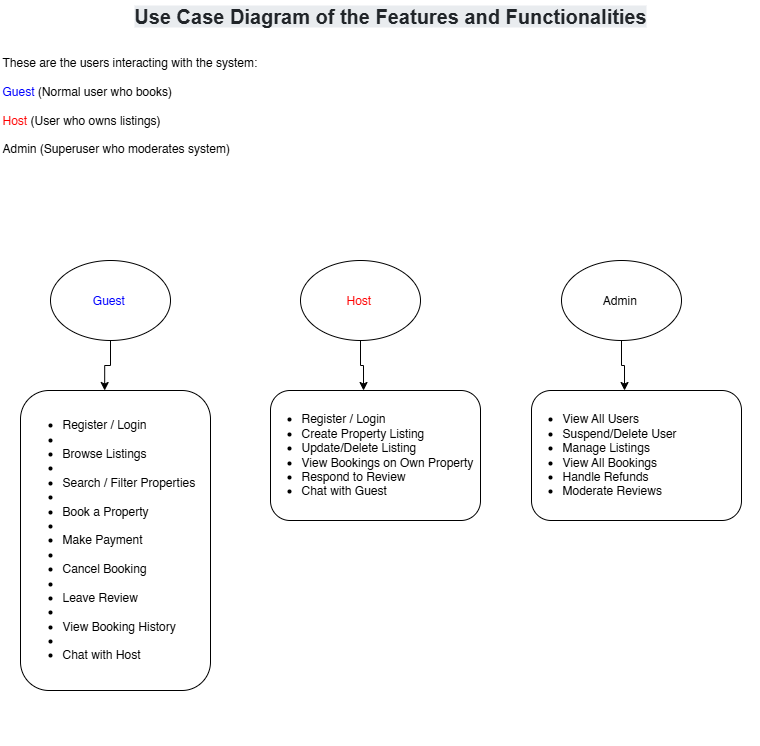

The diagram above was exported from draw.io. Its source (the exported page's mxGraphModel, read from the mxfile embedded in the PNG):
<mxGraphModel dx="946" dy="571" grid="1" gridSize="10" guides="1" tooltips="1" connect="1" arrows="1" fold="1" page="1" pageScale="1" pageWidth="850" pageHeight="1100" math="0" shadow="0">
  <root>
    <mxCell id="0" />
    <mxCell id="1" parent="0" />
    <mxCell id="TSrOqX-VtlRm77NbD84j-1" value="&lt;span style=&quot;color: rgb(33, 37, 41); font-family: Poppins, sans-serif; font-size: 20px; text-align: start; background-color: rgb(233, 236, 239);&quot;&gt;&lt;b&gt;Use Case Diagram of the Features and Functionalities&lt;/b&gt;&lt;/span&gt;" style="text;html=1;align=center;verticalAlign=middle;whiteSpace=wrap;rounded=0;" parent="1" vertex="1">
      <mxGeometry x="130" y="50" width="620" height="30" as="geometry" />
    </mxCell>
    <mxCell id="TSrOqX-VtlRm77NbD84j-2" value="" style="rounded=1;whiteSpace=wrap;html=1;" parent="1" vertex="1">
      <mxGeometry x="70" y="440" width="190" height="300" as="geometry" />
    </mxCell>
    <mxCell id="TSrOqX-VtlRm77NbD84j-3" value="" style="ellipse;whiteSpace=wrap;html=1;" parent="1" vertex="1">
      <mxGeometry x="100" y="310" width="120" height="80" as="geometry" />
    </mxCell>
    <mxCell id="TSrOqX-VtlRm77NbD84j-4" style="edgeStyle=orthogonalEdgeStyle;rounded=0;orthogonalLoop=1;jettySize=auto;html=1;entryX=0.443;entryY=0;entryDx=0;entryDy=0;entryPerimeter=0;" parent="1" source="TSrOqX-VtlRm77NbD84j-3" target="TSrOqX-VtlRm77NbD84j-2" edge="1">
      <mxGeometry relative="1" as="geometry" />
    </mxCell>
    <mxCell id="TSrOqX-VtlRm77NbD84j-5" value="&lt;span style=&quot;color: rgb(0, 0, 255); text-align: left;&quot;&gt;Guest&amp;nbsp;&lt;/span&gt;" style="text;html=1;align=center;verticalAlign=middle;whiteSpace=wrap;rounded=0;" parent="1" vertex="1">
      <mxGeometry x="130" y="335" width="60" height="30" as="geometry" />
    </mxCell>
    <mxCell id="TSrOqX-VtlRm77NbD84j-6" value="&lt;div&gt;These are the users interacting with the system:&lt;/div&gt;&lt;div&gt;&lt;br&gt;&lt;/div&gt;&lt;div&gt;&lt;font style=&quot;color: rgb(0, 0, 255);&quot;&gt;Guest &lt;/font&gt;(Normal user who books)&lt;/div&gt;&lt;div&gt;&lt;br&gt;&lt;/div&gt;&lt;div&gt;&lt;font style=&quot;color: rgb(255, 0, 0);&quot;&gt;Host &lt;/font&gt;(User who owns listings)&lt;/div&gt;&lt;div&gt;&lt;br&gt;&lt;/div&gt;&lt;div&gt;Admin (Superuser who moderates system)&lt;/div&gt;" style="text;html=1;align=left;verticalAlign=middle;whiteSpace=wrap;rounded=0;" parent="1" vertex="1">
      <mxGeometry x="50" y="140" width="490" height="30" as="geometry" />
    </mxCell>
    <mxCell id="TSrOqX-VtlRm77NbD84j-7" value="&lt;div&gt;&lt;ul&gt;&lt;li&gt;Register / Login&lt;/li&gt;&lt;li&gt;&lt;br&gt;&lt;/li&gt;&lt;li&gt;Browse Listings&lt;/li&gt;&lt;li&gt;&lt;br&gt;&lt;/li&gt;&lt;li&gt;Search / Filter Properties&lt;/li&gt;&lt;li&gt;&lt;br&gt;&lt;/li&gt;&lt;li&gt;Book a Property&lt;/li&gt;&lt;li&gt;&lt;br&gt;&lt;/li&gt;&lt;li&gt;Make Payment&lt;/li&gt;&lt;li&gt;&lt;br&gt;&lt;/li&gt;&lt;li&gt;Cancel Booking&lt;/li&gt;&lt;li&gt;&lt;br&gt;&lt;/li&gt;&lt;li&gt;Leave Review&lt;/li&gt;&lt;li&gt;&lt;br&gt;&lt;/li&gt;&lt;li&gt;View Booking History&lt;/li&gt;&lt;li&gt;&lt;br&gt;&lt;/li&gt;&lt;li&gt;Chat with Host&lt;/li&gt;&lt;/ul&gt;&lt;div&gt;&lt;br&gt;&lt;/div&gt;&lt;div&gt;&lt;br&gt;&lt;/div&gt;&lt;div&gt;&lt;br&gt;&lt;/div&gt;&lt;div&gt;&lt;br&gt;&lt;/div&gt;&lt;div&gt;&lt;br&gt;&lt;/div&gt;&lt;/div&gt;" style="text;html=1;align=left;verticalAlign=middle;whiteSpace=wrap;rounded=0;" parent="1" vertex="1">
      <mxGeometry x="70" y="610" width="320" height="30" as="geometry" />
    </mxCell>
    <mxCell id="TSrOqX-VtlRm77NbD84j-14" value="" style="rounded=1;whiteSpace=wrap;html=1;" parent="1" vertex="1">
      <mxGeometry x="320" y="440" width="210" height="130" as="geometry" />
    </mxCell>
    <mxCell id="TSrOqX-VtlRm77NbD84j-15" value="" style="ellipse;whiteSpace=wrap;html=1;" parent="1" vertex="1">
      <mxGeometry x="350" y="310" width="120" height="80" as="geometry" />
    </mxCell>
    <mxCell id="TSrOqX-VtlRm77NbD84j-16" style="edgeStyle=orthogonalEdgeStyle;rounded=0;orthogonalLoop=1;jettySize=auto;html=1;entryX=0.443;entryY=0;entryDx=0;entryDy=0;entryPerimeter=0;" parent="1" source="TSrOqX-VtlRm77NbD84j-15" target="TSrOqX-VtlRm77NbD84j-14" edge="1">
      <mxGeometry relative="1" as="geometry" />
    </mxCell>
    <mxCell id="TSrOqX-VtlRm77NbD84j-17" value="&lt;span style=&quot;color: rgb(255, 0, 0); text-align: left;&quot;&gt;Host&amp;nbsp;&lt;/span&gt;" style="text;html=1;align=center;verticalAlign=middle;whiteSpace=wrap;rounded=0;" parent="1" vertex="1">
      <mxGeometry x="380" y="335" width="60" height="30" as="geometry" />
    </mxCell>
    <mxCell id="TSrOqX-VtlRm77NbD84j-18" value="&lt;div&gt;&lt;ul&gt;&lt;li&gt;Register / Login&lt;/li&gt;&lt;li&gt;Create Property Listing&lt;/li&gt;&lt;li&gt;Update/Delete Listing&lt;/li&gt;&lt;li&gt;View Bookings on Own Property&lt;/li&gt;&lt;li&gt;Respond to Review&lt;/li&gt;&lt;li&gt;Chat with Guest&lt;/li&gt;&lt;/ul&gt;&lt;/div&gt;" style="text;html=1;align=left;verticalAlign=middle;whiteSpace=wrap;rounded=0;" parent="1" vertex="1">
      <mxGeometry x="309" y="489" width="320" height="30" as="geometry" />
    </mxCell>
    <mxCell id="TSrOqX-VtlRm77NbD84j-19" value="" style="rounded=1;whiteSpace=wrap;html=1;" parent="1" vertex="1">
      <mxGeometry x="581" y="440" width="210" height="130" as="geometry" />
    </mxCell>
    <mxCell id="TSrOqX-VtlRm77NbD84j-20" value="" style="ellipse;whiteSpace=wrap;html=1;" parent="1" vertex="1">
      <mxGeometry x="611" y="310" width="120" height="80" as="geometry" />
    </mxCell>
    <mxCell id="TSrOqX-VtlRm77NbD84j-21" style="edgeStyle=orthogonalEdgeStyle;rounded=0;orthogonalLoop=1;jettySize=auto;html=1;entryX=0.443;entryY=0;entryDx=0;entryDy=0;entryPerimeter=0;" parent="1" source="TSrOqX-VtlRm77NbD84j-20" target="TSrOqX-VtlRm77NbD84j-19" edge="1">
      <mxGeometry relative="1" as="geometry" />
    </mxCell>
    <mxCell id="TSrOqX-VtlRm77NbD84j-22" value="&lt;span style=&quot;text-align: left;&quot;&gt;Admin&amp;nbsp;&lt;/span&gt;" style="text;html=1;align=center;verticalAlign=middle;whiteSpace=wrap;rounded=0;" parent="1" vertex="1">
      <mxGeometry x="641" y="335" width="60" height="30" as="geometry" />
    </mxCell>
    <mxCell id="TSrOqX-VtlRm77NbD84j-23" value="&lt;div&gt;&lt;ul&gt;&lt;li&gt;View All Users&lt;/li&gt;&lt;li&gt;Suspend/Delete User&lt;/li&gt;&lt;li&gt;Manage Listings&lt;/li&gt;&lt;li&gt;View All Bookings&lt;/li&gt;&lt;li&gt;Handle Refunds&lt;/li&gt;&lt;li&gt;Moderate Reviews&lt;/li&gt;&lt;/ul&gt;&lt;/div&gt;" style="text;html=1;align=left;verticalAlign=middle;whiteSpace=wrap;rounded=0;" parent="1" vertex="1">
      <mxGeometry x="570" y="489" width="240" height="30" as="geometry" />
    </mxCell>
  </root>
</mxGraphModel>